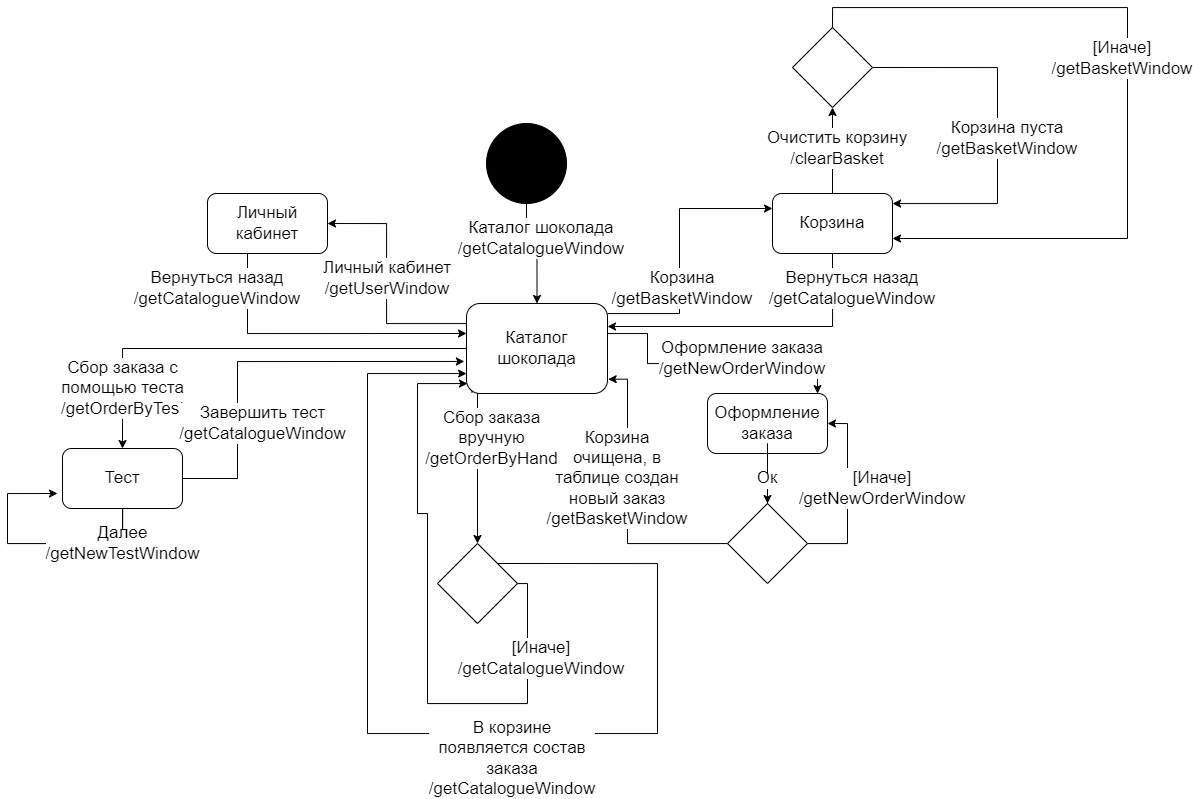

The diagram above was exported from draw.io. Its source (the exported page's mxGraphModel, read from the mxfile embedded in the PNG):
<mxGraphModel dx="1870" dy="-493" grid="1" gridSize="10" guides="1" tooltips="1" connect="1" arrows="1" fold="1" page="1" pageScale="1" pageWidth="827" pageHeight="1169" background="none" math="0" shadow="0">
  <root>
    <mxCell id="0" />
    <mxCell id="1" parent="0" />
    <mxCell id="5jBn0mDWu82_iuteU36--142" style="edgeStyle=orthogonalEdgeStyle;rounded=0;orthogonalLoop=1;jettySize=auto;html=1;exitX=1;exitY=1;exitDx=0;exitDy=0;entryX=1;entryY=0.75;entryDx=0;entryDy=0;fontSize=17;" parent="1" edge="1">
      <mxGeometry relative="1" as="geometry">
        <mxPoint x="1010" y="1522.5" as="targetPoint" />
        <Array as="points">
          <mxPoint x="1610" y="1940" />
          <mxPoint x="1140" y="1940" />
          <mxPoint x="1140" y="1520" />
          <mxPoint x="1010" y="1520" />
        </Array>
      </mxGeometry>
    </mxCell>
    <mxCell id="5jBn0mDWu82_iuteU36--160" style="edgeStyle=orthogonalEdgeStyle;rounded=0;orthogonalLoop=1;jettySize=auto;html=1;entryX=0.5;entryY=0;entryDx=0;entryDy=0;fontSize=17;" parent="1" source="5jBn0mDWu82_iuteU36--157" target="5jBn0mDWu82_iuteU36--158" edge="1">
      <mxGeometry relative="1" as="geometry" />
    </mxCell>
    <mxCell id="5jBn0mDWu82_iuteU36--157" value="" style="ellipse;whiteSpace=wrap;html=1;aspect=fixed;labelBackgroundColor=default;sketch=0;fontSize=17;fillColor=#000000;" parent="1" vertex="1">
      <mxGeometry x="359" y="1810" width="80" height="80" as="geometry" />
    </mxCell>
    <mxCell id="5jBn0mDWu82_iuteU36--163" style="edgeStyle=orthogonalEdgeStyle;rounded=0;orthogonalLoop=1;jettySize=auto;html=1;fontSize=17;entryX=0;entryY=0.25;entryDx=0;entryDy=0;" parent="1" source="5jBn0mDWu82_iuteU36--158" target="5jBn0mDWu82_iuteU36--162" edge="1">
      <mxGeometry relative="1" as="geometry">
        <Array as="points">
          <mxPoint x="552" y="2000" />
          <mxPoint x="552" y="1895" />
        </Array>
      </mxGeometry>
    </mxCell>
    <mxCell id="5jBn0mDWu82_iuteU36--169" style="edgeStyle=orthogonalEdgeStyle;rounded=0;orthogonalLoop=1;jettySize=auto;html=1;exitX=0;exitY=0.5;exitDx=0;exitDy=0;entryX=1;entryY=0.5;entryDx=0;entryDy=0;fontSize=17;" parent="1" source="5jBn0mDWu82_iuteU36--158" target="5jBn0mDWu82_iuteU36--168" edge="1">
      <mxGeometry relative="1" as="geometry">
        <Array as="points">
          <mxPoint x="339" y="2010" />
          <mxPoint x="259" y="2010" />
          <mxPoint x="259" y="1910" />
        </Array>
      </mxGeometry>
    </mxCell>
    <mxCell id="5jBn0mDWu82_iuteU36--176" style="edgeStyle=orthogonalEdgeStyle;rounded=0;orthogonalLoop=1;jettySize=auto;html=1;fontSize=17;exitX=1;exitY=0.5;exitDx=0;exitDy=0;" parent="1" source="5jBn0mDWu82_iuteU36--158" edge="1">
      <mxGeometry relative="1" as="geometry">
        <mxPoint x="690" y="2080" as="targetPoint" />
        <Array as="points">
          <mxPoint x="520" y="2020" />
          <mxPoint x="520" y="2050" />
          <mxPoint x="690" y="2050" />
          <mxPoint x="690" y="2080" />
        </Array>
      </mxGeometry>
    </mxCell>
    <mxCell id="5jBn0mDWu82_iuteU36--191" style="edgeStyle=orthogonalEdgeStyle;rounded=0;orthogonalLoop=1;jettySize=auto;html=1;fontSize=17;exitX=0.039;exitY=0.993;exitDx=0;exitDy=0;exitPerimeter=0;entryX=0.5;entryY=0;entryDx=0;entryDy=0;" parent="1" source="5jBn0mDWu82_iuteU36--158" target="5jBn0mDWu82_iuteU36--192" edge="1">
      <mxGeometry relative="1" as="geometry">
        <mxPoint x="360" y="2110" as="targetPoint" />
        <Array as="points">
          <mxPoint x="350" y="2050" />
        </Array>
      </mxGeometry>
    </mxCell>
    <mxCell id="5jBn0mDWu82_iuteU36--202" style="edgeStyle=orthogonalEdgeStyle;rounded=0;orthogonalLoop=1;jettySize=auto;html=1;entryX=0.5;entryY=0;entryDx=0;entryDy=0;fontSize=17;" parent="1" source="5jBn0mDWu82_iuteU36--158" target="5jBn0mDWu82_iuteU36--201" edge="1">
      <mxGeometry relative="1" as="geometry">
        <Array as="points">
          <mxPoint x="-5" y="2035" />
        </Array>
      </mxGeometry>
    </mxCell>
    <mxCell id="5jBn0mDWu82_iuteU36--158" value="Каталог шоколада" style="rounded=1;whiteSpace=wrap;html=1;labelBackgroundColor=default;sketch=0;fontSize=17;fillColor=#FFFFFF;" parent="1" vertex="1">
      <mxGeometry x="339" y="1990" width="141" height="90" as="geometry" />
    </mxCell>
    <mxCell id="5jBn0mDWu82_iuteU36--159" style="edgeStyle=orthogonalEdgeStyle;rounded=0;orthogonalLoop=1;jettySize=auto;html=1;exitX=0.5;exitY=1;exitDx=0;exitDy=0;fontSize=17;" parent="1" source="5jBn0mDWu82_iuteU36--157" target="5jBn0mDWu82_iuteU36--157" edge="1">
      <mxGeometry relative="1" as="geometry" />
    </mxCell>
    <mxCell id="5jBn0mDWu82_iuteU36--161" value="Каталог шоколада&lt;br&gt;/getCatalogueWindow" style="text;html=1;align=center;verticalAlign=middle;whiteSpace=wrap;rounded=0;fontSize=17;sketch=0;labelBackgroundColor=default;" parent="1" vertex="1">
      <mxGeometry x="279" y="1910" width="270" height="30" as="geometry" />
    </mxCell>
    <mxCell id="5jBn0mDWu82_iuteU36--165" style="edgeStyle=orthogonalEdgeStyle;rounded=0;orthogonalLoop=1;jettySize=auto;html=1;fontSize=17;exitX=0.5;exitY=1;exitDx=0;exitDy=0;entryX=1;entryY=0.25;entryDx=0;entryDy=0;" parent="1" source="5jBn0mDWu82_iuteU36--162" target="5jBn0mDWu82_iuteU36--158" edge="1">
      <mxGeometry relative="1" as="geometry">
        <mxPoint x="480" y="2035" as="targetPoint" />
        <Array as="points">
          <mxPoint x="705" y="2013" />
          <mxPoint x="480" y="2013" />
        </Array>
      </mxGeometry>
    </mxCell>
    <mxCell id="lDg8N5-mLJDdu59AQ05D-3" style="edgeStyle=orthogonalEdgeStyle;rounded=0;orthogonalLoop=1;jettySize=auto;html=1;exitX=0.5;exitY=0;exitDx=0;exitDy=0;entryX=0.5;entryY=1;entryDx=0;entryDy=0;" edge="1" parent="1" source="5jBn0mDWu82_iuteU36--162" target="lDg8N5-mLJDdu59AQ05D-1">
      <mxGeometry relative="1" as="geometry" />
    </mxCell>
    <mxCell id="5jBn0mDWu82_iuteU36--162" value="Корзина" style="rounded=1;whiteSpace=wrap;html=1;labelBackgroundColor=default;sketch=0;fontSize=17;fillColor=#FFFFFF;" parent="1" vertex="1">
      <mxGeometry x="645" y="1880" width="120" height="60" as="geometry" />
    </mxCell>
    <mxCell id="5jBn0mDWu82_iuteU36--164" value="Корзина&lt;br&gt;/getBasketWindow" style="text;html=1;align=center;verticalAlign=middle;whiteSpace=wrap;rounded=0;fontSize=17;sketch=0;labelBackgroundColor=default;" parent="1" vertex="1">
      <mxGeometry x="490" y="1960" width="130" height="30" as="geometry" />
    </mxCell>
    <mxCell id="5jBn0mDWu82_iuteU36--167" value="Вернуться назад&lt;br&gt;/getCatalogueWindow" style="text;html=1;align=center;verticalAlign=middle;whiteSpace=wrap;rounded=0;labelBackgroundColor=#FFFFFF;sketch=0;fontSize=17;" parent="1" vertex="1">
      <mxGeometry x="635" y="1960" width="180" height="30" as="geometry" />
    </mxCell>
    <mxCell id="5jBn0mDWu82_iuteU36--171" style="edgeStyle=orthogonalEdgeStyle;rounded=0;orthogonalLoop=1;jettySize=auto;html=1;fontSize=17;" parent="1" source="5jBn0mDWu82_iuteU36--168" edge="1">
      <mxGeometry relative="1" as="geometry">
        <mxPoint x="339" y="2020" as="targetPoint" />
        <Array as="points">
          <mxPoint x="120" y="2020" />
        </Array>
      </mxGeometry>
    </mxCell>
    <mxCell id="5jBn0mDWu82_iuteU36--168" value="Личный кабинет" style="rounded=1;whiteSpace=wrap;html=1;labelBackgroundColor=default;sketch=0;fontSize=17;fillColor=#FFFFFF;" parent="1" vertex="1">
      <mxGeometry x="80" y="1880" width="120" height="60" as="geometry" />
    </mxCell>
    <mxCell id="5jBn0mDWu82_iuteU36--170" value="Личный кабинет&lt;br&gt;/getUserWindow" style="text;html=1;align=center;verticalAlign=middle;whiteSpace=wrap;rounded=0;fontSize=17;sketch=0;labelBackgroundColor=default;" parent="1" vertex="1">
      <mxGeometry x="195" y="1950" width="130" height="30" as="geometry" />
    </mxCell>
    <mxCell id="5jBn0mDWu82_iuteU36--172" value="Вернуться назад&lt;br&gt;/getCatalogueWindow" style="text;html=1;align=center;verticalAlign=middle;whiteSpace=wrap;rounded=0;labelBackgroundColor=#FFFFFF;sketch=0;fontSize=17;" parent="1" vertex="1">
      <mxGeometry y="1960" width="180" height="30" as="geometry" />
    </mxCell>
    <mxCell id="5jBn0mDWu82_iuteU36--177" style="edgeStyle=orthogonalEdgeStyle;rounded=0;orthogonalLoop=1;jettySize=auto;html=1;entryX=0.5;entryY=0;entryDx=0;entryDy=0;fontSize=17;startArrow=none;" parent="1" source="5jBn0mDWu82_iuteU36--178" target="5jBn0mDWu82_iuteU36--175" edge="1">
      <mxGeometry relative="1" as="geometry" />
    </mxCell>
    <mxCell id="5jBn0mDWu82_iuteU36--174" value="Оформление заказа" style="rounded=1;whiteSpace=wrap;html=1;labelBackgroundColor=default;sketch=0;fontSize=17;fillColor=#FFFFFF;" parent="1" vertex="1">
      <mxGeometry x="580" y="2080" width="120" height="60" as="geometry" />
    </mxCell>
    <mxCell id="5jBn0mDWu82_iuteU36--180" style="edgeStyle=orthogonalEdgeStyle;rounded=0;orthogonalLoop=1;jettySize=auto;html=1;fontSize=17;entryX=1.005;entryY=0.841;entryDx=0;entryDy=0;entryPerimeter=0;" parent="1" source="5jBn0mDWu82_iuteU36--175" edge="1" target="5jBn0mDWu82_iuteU36--158">
      <mxGeometry relative="1" as="geometry">
        <mxPoint x="459" y="2030" as="targetPoint" />
        <Array as="points">
          <mxPoint x="500" y="2230" />
          <mxPoint x="500" y="2066" />
        </Array>
      </mxGeometry>
    </mxCell>
    <mxCell id="5jBn0mDWu82_iuteU36--183" style="edgeStyle=orthogonalEdgeStyle;rounded=0;orthogonalLoop=1;jettySize=auto;html=1;entryX=1;entryY=0.5;entryDx=0;entryDy=0;fontSize=17;" parent="1" source="5jBn0mDWu82_iuteU36--175" target="5jBn0mDWu82_iuteU36--174" edge="1">
      <mxGeometry relative="1" as="geometry">
        <Array as="points">
          <mxPoint x="720" y="2230" />
          <mxPoint x="720" y="2110" />
        </Array>
      </mxGeometry>
    </mxCell>
    <mxCell id="5jBn0mDWu82_iuteU36--175" value="" style="rhombus;whiteSpace=wrap;html=1;labelBackgroundColor=default;sketch=0;fontSize=17;fillColor=#FFFFFF;" parent="1" vertex="1">
      <mxGeometry x="600" y="2190" width="80" height="80" as="geometry" />
    </mxCell>
    <mxCell id="5jBn0mDWu82_iuteU36--178" value="Ок" style="text;html=1;strokeColor=none;fillColor=none;align=center;verticalAlign=middle;whiteSpace=wrap;rounded=0;labelBackgroundColor=default;sketch=0;fontSize=17;" parent="1" vertex="1">
      <mxGeometry x="610" y="2150" width="60" height="30" as="geometry" />
    </mxCell>
    <mxCell id="5jBn0mDWu82_iuteU36--179" value="" style="edgeStyle=orthogonalEdgeStyle;rounded=0;orthogonalLoop=1;jettySize=auto;html=1;entryX=0.5;entryY=0;entryDx=0;entryDy=0;fontSize=17;endArrow=none;" parent="1" source="5jBn0mDWu82_iuteU36--174" target="5jBn0mDWu82_iuteU36--178" edge="1">
      <mxGeometry relative="1" as="geometry">
        <mxPoint x="640" y="2140" as="sourcePoint" />
        <mxPoint x="640" y="2180" as="targetPoint" />
      </mxGeometry>
    </mxCell>
    <mxCell id="5jBn0mDWu82_iuteU36--181" value="Корзина очищена, в таблице создан новый заказ&lt;br&gt;/getBasketWindow" style="text;html=1;align=center;verticalAlign=middle;whiteSpace=wrap;rounded=0;fontSize=17;sketch=0;labelBackgroundColor=default;" parent="1" vertex="1">
      <mxGeometry x="425" y="2150" width="130" height="30" as="geometry" />
    </mxCell>
    <mxCell id="5jBn0mDWu82_iuteU36--185" value="Оформление заказа&lt;br&gt;/&lt;span style=&quot;text-align: left&quot;&gt;getNewOrderWindow&lt;/span&gt;" style="text;html=1;strokeColor=none;fillColor=none;align=center;verticalAlign=middle;whiteSpace=wrap;rounded=0;labelBackgroundColor=#FFFFFF;sketch=0;fontSize=17;" parent="1" vertex="1">
      <mxGeometry x="570" y="2030" width="90" height="30" as="geometry" />
    </mxCell>
    <mxCell id="5jBn0mDWu82_iuteU36--186" value="[Иначе]&lt;br&gt;/&lt;span style=&quot;text-align: left&quot;&gt;getNewOrderWindow&lt;/span&gt;" style="text;html=1;strokeColor=none;fillColor=none;align=center;verticalAlign=middle;whiteSpace=wrap;rounded=0;labelBackgroundColor=#FFFFFF;sketch=0;fontSize=17;" parent="1" vertex="1">
      <mxGeometry x="710" y="2160" width="90" height="30" as="geometry" />
    </mxCell>
    <mxCell id="5jBn0mDWu82_iuteU36--195" style="edgeStyle=orthogonalEdgeStyle;rounded=0;orthogonalLoop=1;jettySize=auto;html=1;exitX=0.5;exitY=1;exitDx=0;exitDy=0;fontSize=17;" parent="1" source="5jBn0mDWu82_iuteU36--192" edge="1">
      <mxGeometry relative="1" as="geometry">
        <mxPoint x="340" y="2070" as="targetPoint" />
        <Array as="points">
          <mxPoint x="350" y="2270" />
          <mxPoint x="400" y="2270" />
          <mxPoint x="400" y="2390" />
          <mxPoint x="300" y="2390" />
          <mxPoint x="300" y="2200" />
          <mxPoint x="290" y="2200" />
          <mxPoint x="290" y="2070" />
          <mxPoint x="340" y="2070" />
        </Array>
      </mxGeometry>
    </mxCell>
    <mxCell id="5jBn0mDWu82_iuteU36--198" style="edgeStyle=orthogonalEdgeStyle;rounded=0;orthogonalLoop=1;jettySize=auto;html=1;exitX=1;exitY=0;exitDx=0;exitDy=0;fontSize=17;" parent="1" source="5jBn0mDWu82_iuteU36--192" edge="1">
      <mxGeometry relative="1" as="geometry">
        <mxPoint x="339" y="2060" as="targetPoint" />
        <Array as="points">
          <mxPoint x="530" y="2250" />
          <mxPoint x="530" y="2420" />
          <mxPoint x="240" y="2420" />
          <mxPoint x="240" y="2060" />
          <mxPoint x="339" y="2060" />
        </Array>
      </mxGeometry>
    </mxCell>
    <mxCell id="5jBn0mDWu82_iuteU36--192" value="" style="rhombus;whiteSpace=wrap;html=1;labelBackgroundColor=default;sketch=0;fontSize=17;fillColor=#FFFFFF;" parent="1" vertex="1">
      <mxGeometry x="310" y="2230" width="80" height="80" as="geometry" />
    </mxCell>
    <mxCell id="5jBn0mDWu82_iuteU36--196" value="Сбор заказа вручную&lt;br&gt;/&lt;span style=&quot;text-align: left&quot;&gt;getOrderByHand&lt;/span&gt;" style="text;html=1;strokeColor=none;fillColor=none;align=center;verticalAlign=middle;whiteSpace=wrap;rounded=0;labelBackgroundColor=#FFFFFF;sketch=0;fontSize=17;" parent="1" vertex="1">
      <mxGeometry x="325" y="2110" width="79" height="30" as="geometry" />
    </mxCell>
    <mxCell id="5jBn0mDWu82_iuteU36--197" value="[Иначе]&lt;br&gt;/&lt;span style=&quot;text-align: left&quot;&gt;getCatalogueWindow&lt;/span&gt;" style="text;html=1;strokeColor=none;fillColor=none;align=center;verticalAlign=middle;whiteSpace=wrap;rounded=0;labelBackgroundColor=#FFFFFF;sketch=0;fontSize=17;" parent="1" vertex="1">
      <mxGeometry x="369" y="2330" width="90" height="30" as="geometry" />
    </mxCell>
    <mxCell id="5jBn0mDWu82_iuteU36--199" value="В корзине появляется состав заказа&lt;br&gt;/getCatalogueWindow" style="text;html=1;align=center;verticalAlign=middle;whiteSpace=wrap;rounded=0;fontSize=17;sketch=0;labelBackgroundColor=default;" parent="1" vertex="1">
      <mxGeometry x="320" y="2430" width="130" height="30" as="geometry" />
    </mxCell>
    <mxCell id="5jBn0mDWu82_iuteU36--204" style="edgeStyle=orthogonalEdgeStyle;rounded=0;orthogonalLoop=1;jettySize=auto;html=1;fontSize=17;startArrow=none;" parent="1" source="5jBn0mDWu82_iuteU36--205" edge="1">
      <mxGeometry relative="1" as="geometry">
        <mxPoint x="-70" y="2180" as="targetPoint" />
        <Array as="points">
          <mxPoint x="-120" y="2230" />
          <mxPoint x="-120" y="2180" />
        </Array>
      </mxGeometry>
    </mxCell>
    <mxCell id="5jBn0mDWu82_iuteU36--208" style="edgeStyle=orthogonalEdgeStyle;rounded=0;orthogonalLoop=1;jettySize=auto;html=1;entryX=-0.015;entryY=0.644;entryDx=0;entryDy=0;entryPerimeter=0;fontSize=17;exitX=1;exitY=0.5;exitDx=0;exitDy=0;" parent="1" source="5jBn0mDWu82_iuteU36--201" target="5jBn0mDWu82_iuteU36--158" edge="1">
      <mxGeometry relative="1" as="geometry">
        <Array as="points">
          <mxPoint x="110" y="2165" />
          <mxPoint x="110" y="2048" />
        </Array>
      </mxGeometry>
    </mxCell>
    <mxCell id="5jBn0mDWu82_iuteU36--201" value="Тест" style="rounded=1;whiteSpace=wrap;html=1;labelBackgroundColor=default;sketch=0;fontSize=17;fillColor=#FFFFFF;" parent="1" vertex="1">
      <mxGeometry x="-65" y="2135" width="120" height="60" as="geometry" />
    </mxCell>
    <mxCell id="5jBn0mDWu82_iuteU36--203" value="Сбор заказа с помощью теста&lt;br&gt;/&lt;span style=&quot;text-align: left&quot;&gt;getOrderByTest&lt;/span&gt;" style="text;html=1;strokeColor=none;fillColor=none;align=center;verticalAlign=middle;whiteSpace=wrap;rounded=0;labelBackgroundColor=#FFFFFF;sketch=0;fontSize=17;" parent="1" vertex="1">
      <mxGeometry x="-44.5" y="2060" width="79" height="30" as="geometry" />
    </mxCell>
    <mxCell id="5jBn0mDWu82_iuteU36--205" value="Далее&lt;br&gt;/&lt;span style=&quot;text-align: left&quot;&gt;getNewTestWindow&lt;/span&gt;" style="text;html=1;strokeColor=none;fillColor=none;align=center;verticalAlign=middle;whiteSpace=wrap;rounded=0;labelBackgroundColor=#FFFFFF;sketch=0;fontSize=17;" parent="1" vertex="1">
      <mxGeometry x="-44.5" y="2215" width="79" height="30" as="geometry" />
    </mxCell>
    <mxCell id="5jBn0mDWu82_iuteU36--206" value="" style="edgeStyle=orthogonalEdgeStyle;rounded=0;orthogonalLoop=1;jettySize=auto;html=1;entryX=0.5;entryY=0;entryDx=0;entryDy=0;fontSize=17;endArrow=none;" parent="1" source="5jBn0mDWu82_iuteU36--201" target="5jBn0mDWu82_iuteU36--205" edge="1">
      <mxGeometry relative="1" as="geometry">
        <mxPoint x="-5" y="2195" as="sourcePoint" />
        <mxPoint x="-5" y="2270" as="targetPoint" />
      </mxGeometry>
    </mxCell>
    <mxCell id="5jBn0mDWu82_iuteU36--209" value="Завершить тест&lt;br&gt;/&lt;span style=&quot;text-align: left&quot;&gt;getCatalogueWindow&lt;/span&gt;" style="text;html=1;strokeColor=none;fillColor=none;align=center;verticalAlign=middle;whiteSpace=wrap;rounded=0;labelBackgroundColor=#FFFFFF;sketch=0;fontSize=17;" parent="1" vertex="1">
      <mxGeometry x="95.5" y="2095" width="79" height="30" as="geometry" />
    </mxCell>
    <mxCell id="lDg8N5-mLJDdu59AQ05D-4" style="edgeStyle=orthogonalEdgeStyle;rounded=0;orthogonalLoop=1;jettySize=auto;html=1;exitX=1;exitY=0.5;exitDx=0;exitDy=0;" edge="1" parent="1" source="lDg8N5-mLJDdu59AQ05D-1">
      <mxGeometry relative="1" as="geometry">
        <mxPoint x="765" y="1890" as="targetPoint" />
        <Array as="points">
          <mxPoint x="870" y="1754" />
          <mxPoint x="870" y="1890" />
          <mxPoint x="765" y="1890" />
        </Array>
      </mxGeometry>
    </mxCell>
    <mxCell id="lDg8N5-mLJDdu59AQ05D-6" style="edgeStyle=orthogonalEdgeStyle;rounded=0;orthogonalLoop=1;jettySize=auto;html=1;exitX=0.5;exitY=0;exitDx=0;exitDy=0;entryX=1;entryY=0.75;entryDx=0;entryDy=0;" edge="1" parent="1" source="lDg8N5-mLJDdu59AQ05D-1" target="5jBn0mDWu82_iuteU36--162">
      <mxGeometry relative="1" as="geometry">
        <Array as="points">
          <mxPoint x="705" y="1694" />
          <mxPoint x="1000" y="1694" />
          <mxPoint x="1000" y="1925" />
        </Array>
      </mxGeometry>
    </mxCell>
    <mxCell id="lDg8N5-mLJDdu59AQ05D-1" value="" style="rhombus;whiteSpace=wrap;html=1;" vertex="1" parent="1">
      <mxGeometry x="665" y="1714" width="80" height="80" as="geometry" />
    </mxCell>
    <mxCell id="lDg8N5-mLJDdu59AQ05D-2" value="Очистить корзину&lt;br&gt;/clearBasket" style="text;html=1;align=center;verticalAlign=middle;whiteSpace=wrap;rounded=0;labelBackgroundColor=#FFFFFF;sketch=0;fontSize=17;" vertex="1" parent="1">
      <mxGeometry x="620" y="1820" width="180" height="30" as="geometry" />
    </mxCell>
    <mxCell id="lDg8N5-mLJDdu59AQ05D-5" value="Корзина пуста&lt;br&gt;/getBasketWindow" style="text;html=1;align=center;verticalAlign=middle;whiteSpace=wrap;rounded=0;fontSize=17;sketch=0;labelBackgroundColor=default;" vertex="1" parent="1">
      <mxGeometry x="815" y="1810" width="130" height="30" as="geometry" />
    </mxCell>
    <mxCell id="lDg8N5-mLJDdu59AQ05D-7" value="[Иначе]&lt;br&gt;/getBasketWindow" style="text;html=1;align=center;verticalAlign=middle;whiteSpace=wrap;rounded=0;fontSize=17;sketch=0;labelBackgroundColor=default;" vertex="1" parent="1">
      <mxGeometry x="930" y="1730" width="130" height="30" as="geometry" />
    </mxCell>
  </root>
</mxGraphModel>